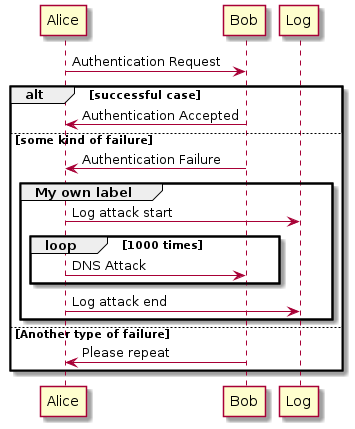

The diagram above was rendered by PlantUML. Its source (embedded in the PNG):
@startuml
Alice -> Bob: Authentication Request

alt successful case

    Bob -> Alice: Authentication Accepted

else some kind of failure

    Bob -> Alice: Authentication Failure
    group My own label
    Alice -> Log : Log attack start
        loop 1000 times
            Alice -> Bob: DNS Attack
        end
    Alice -> Log : Log attack end
    end

else Another type of failure

   Bob -> Alice: Please repeat

end
@enduml